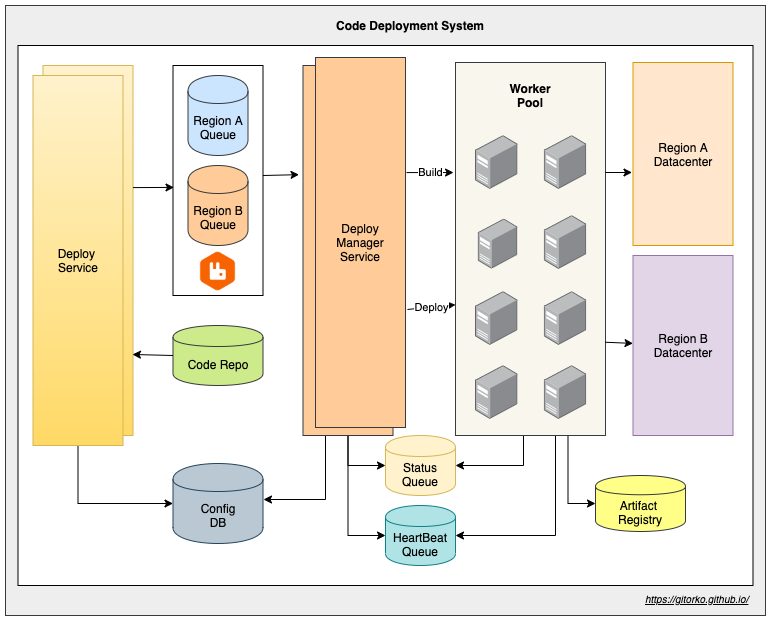

The diagram above was exported from draw.io. Its source (the exported page's mxGraphModel, read from the mxfile embedded in the PNG):
<mxGraphModel dx="1106" dy="852" grid="1" gridSize="10" guides="1" tooltips="1" connect="1" arrows="1" fold="1" page="1" pageScale="1" pageWidth="500" pageHeight="1200" math="0" shadow="0">
  <root>
    <mxCell id="0" />
    <mxCell id="1" parent="0" />
    <mxCell id="Yr8T6VVf6BEuZeYZUSKp-39" value="" style="rounded=0;whiteSpace=wrap;html=1;fillColor=#eeeeee;strokeColor=#36393d;" parent="1" vertex="1">
      <mxGeometry x="50" y="90" width="760" height="610" as="geometry" />
    </mxCell>
    <mxCell id="Yr8T6VVf6BEuZeYZUSKp-38" value="" style="rounded=0;whiteSpace=wrap;html=1;" parent="1" vertex="1">
      <mxGeometry x="62.5" y="130" width="735" height="540" as="geometry" />
    </mxCell>
    <mxCell id="Yr8T6VVf6BEuZeYZUSKp-23" style="edgeStyle=orthogonalEdgeStyle;rounded=0;orthogonalLoop=1;jettySize=auto;html=1;entryX=1;entryY=0.5;entryDx=0;entryDy=0;" parent="1" source="Yr8T6VVf6BEuZeYZUSKp-13" target="z6YXWoNiAOWK7_b6notP-1" edge="1">
      <mxGeometry relative="1" as="geometry">
        <Array as="points">
          <mxPoint x="568" y="550" />
        </Array>
        <mxPoint x="510" y="600" as="targetPoint" />
      </mxGeometry>
    </mxCell>
    <mxCell id="upvDa3wD13diWRQRjZNW-2" style="edgeStyle=orthogonalEdgeStyle;rounded=0;orthogonalLoop=1;jettySize=auto;html=1;entryX=1;entryY=0.5;entryDx=0;entryDy=0;" parent="1" source="Yr8T6VVf6BEuZeYZUSKp-13" target="upvDa3wD13diWRQRjZNW-1" edge="1">
      <mxGeometry relative="1" as="geometry">
        <Array as="points">
          <mxPoint x="600" y="620" />
        </Array>
      </mxGeometry>
    </mxCell>
    <mxCell id="p4puHBfMHUqjOAdLFrGy-2" style="edgeStyle=orthogonalEdgeStyle;rounded=0;orthogonalLoop=1;jettySize=auto;html=1;exitX=0.75;exitY=1;exitDx=0;exitDy=0;entryX=0;entryY=0.5;entryDx=0;entryDy=0;" parent="1" source="Yr8T6VVf6BEuZeYZUSKp-13" target="U_R0zgHj33i-SfHEEHCC-2" edge="1">
      <mxGeometry relative="1" as="geometry" />
    </mxCell>
    <mxCell id="Yr8T6VVf6BEuZeYZUSKp-13" value="" style="rounded=0;whiteSpace=wrap;html=1;fillColor=#f9f7ed;strokeColor=#36393d;" parent="1" vertex="1">
      <mxGeometry x="500" y="147" width="150" height="373" as="geometry" />
    </mxCell>
    <mxCell id="Yr8T6VVf6BEuZeYZUSKp-1" value="Service" style="rounded=0;whiteSpace=wrap;html=1;gradientColor=#ffd966;fillColor=#fff2cc;strokeColor=#d6b656;" parent="1" vertex="1">
      <mxGeometry x="87.5" y="150" width="90" height="370" as="geometry" />
    </mxCell>
    <mxCell id="p4puHBfMHUqjOAdLFrGy-1" style="edgeStyle=orthogonalEdgeStyle;rounded=0;orthogonalLoop=1;jettySize=auto;html=1;exitX=0.5;exitY=1;exitDx=0;exitDy=0;entryX=0;entryY=0.5;entryDx=0;entryDy=0;" parent="1" source="Yr8T6VVf6BEuZeYZUSKp-2" target="Yr8T6VVf6BEuZeYZUSKp-3" edge="1">
      <mxGeometry relative="1" as="geometry" />
    </mxCell>
    <mxCell id="Yr8T6VVf6BEuZeYZUSKp-2" value="Deploy &lt;br&gt;Service" style="rounded=0;whiteSpace=wrap;html=1;gradientColor=#ffd966;fillColor=#fff2cc;strokeColor=#d6b656;" parent="1" vertex="1">
      <mxGeometry x="77.5" y="160" width="90" height="370" as="geometry" />
    </mxCell>
    <mxCell id="Yr8T6VVf6BEuZeYZUSKp-3" value="Config&lt;br&gt;DB" style="shape=cylinder;whiteSpace=wrap;html=1;boundedLbl=1;backgroundOutline=1;fillColor=#bac8d3;strokeColor=#23445d;" parent="1" vertex="1">
      <mxGeometry x="217.51" y="548" width="90" height="80" as="geometry" />
    </mxCell>
    <mxCell id="Yr8T6VVf6BEuZeYZUSKp-4" value="Code Repo" style="shape=cylinder;whiteSpace=wrap;html=1;boundedLbl=1;backgroundOutline=1;fillColor=#cdeb8b;strokeColor=#36393d;" parent="1" vertex="1">
      <mxGeometry x="217.5" y="410" width="90" height="60" as="geometry" />
    </mxCell>
    <mxCell id="Yr8T6VVf6BEuZeYZUSKp-5" value="" style="rounded=0;whiteSpace=wrap;html=1;" parent="1" vertex="1">
      <mxGeometry x="217.5" y="150" width="90" height="230" as="geometry" />
    </mxCell>
    <mxCell id="Yr8T6VVf6BEuZeYZUSKp-6" value="Region A&lt;br&gt;Queue" style="shape=cylinder;whiteSpace=wrap;html=1;boundedLbl=1;backgroundOutline=1;fillColor=#cce5ff;strokeColor=#36393d;" parent="1" vertex="1">
      <mxGeometry x="232.5" y="160" width="60" height="80" as="geometry" />
    </mxCell>
    <mxCell id="Yr8T6VVf6BEuZeYZUSKp-7" value="Region B&lt;br&gt;Queue" style="shape=cylinder;whiteSpace=wrap;html=1;boundedLbl=1;backgroundOutline=1;fillColor=#ffcc99;strokeColor=#36393d;" parent="1" vertex="1">
      <mxGeometry x="232.5" y="250" width="60" height="80" as="geometry" />
    </mxCell>
    <mxCell id="Yr8T6VVf6BEuZeYZUSKp-24" style="edgeStyle=orthogonalEdgeStyle;rounded=0;orthogonalLoop=1;jettySize=auto;html=1;" parent="1" source="Yr8T6VVf6BEuZeYZUSKp-11" edge="1">
      <mxGeometry relative="1" as="geometry">
        <Array as="points">
          <mxPoint x="370" y="584" />
        </Array>
        <mxPoint x="308" y="584" as="targetPoint" />
      </mxGeometry>
    </mxCell>
    <mxCell id="z6YXWoNiAOWK7_b6notP-3" style="edgeStyle=orthogonalEdgeStyle;rounded=0;orthogonalLoop=1;jettySize=auto;html=1;exitX=0.5;exitY=1;exitDx=0;exitDy=0;entryX=0;entryY=0.5;entryDx=0;entryDy=0;" parent="1" source="Yr8T6VVf6BEuZeYZUSKp-11" target="z6YXWoNiAOWK7_b6notP-1" edge="1">
      <mxGeometry relative="1" as="geometry" />
    </mxCell>
    <mxCell id="upvDa3wD13diWRQRjZNW-3" style="edgeStyle=orthogonalEdgeStyle;rounded=0;orthogonalLoop=1;jettySize=auto;html=1;entryX=0;entryY=0.5;entryDx=0;entryDy=0;" parent="1" source="Yr8T6VVf6BEuZeYZUSKp-11" target="upvDa3wD13diWRQRjZNW-1" edge="1">
      <mxGeometry relative="1" as="geometry" />
    </mxCell>
    <mxCell id="Yr8T6VVf6BEuZeYZUSKp-11" value="Deploy&lt;br&gt;Manager&lt;br&gt;Service" style="rounded=0;whiteSpace=wrap;html=1;fillColor=#ffcc99;strokeColor=#36393d;" parent="1" vertex="1">
      <mxGeometry x="347.5" y="150" width="90" height="370" as="geometry" />
    </mxCell>
    <mxCell id="Yr8T6VVf6BEuZeYZUSKp-12" value="" style="points=[];aspect=fixed;html=1;align=center;shadow=0;dashed=0;image;image=img/lib/allied_telesis/computer_and_terminals/Server_Desktop.svg;" parent="1" vertex="1">
      <mxGeometry x="520" y="220" width="42.599999999999994" height="54" as="geometry" />
    </mxCell>
    <mxCell id="Yr8T6VVf6BEuZeYZUSKp-14" value="" style="points=[];aspect=fixed;html=1;align=center;shadow=0;dashed=0;image;image=img/lib/allied_telesis/computer_and_terminals/Server_Desktop.svg;" parent="1" vertex="1">
      <mxGeometry x="588.7" y="220" width="42.599999999999994" height="54" as="geometry" />
    </mxCell>
    <mxCell id="Yr8T6VVf6BEuZeYZUSKp-15" value="" style="points=[];aspect=fixed;html=1;align=center;shadow=0;dashed=0;image;image=img/lib/allied_telesis/computer_and_terminals/Server_Desktop.svg;" parent="1" vertex="1">
      <mxGeometry x="522.5" y="303.17" width="40.1" height="50.83" as="geometry" />
    </mxCell>
    <mxCell id="Yr8T6VVf6BEuZeYZUSKp-16" value="" style="points=[];aspect=fixed;html=1;align=center;shadow=0;dashed=0;image;image=img/lib/allied_telesis/computer_and_terminals/Server_Desktop.svg;" parent="1" vertex="1">
      <mxGeometry x="588.7" y="300" width="42.599999999999994" height="54" as="geometry" />
    </mxCell>
    <mxCell id="Yr8T6VVf6BEuZeYZUSKp-17" value="" style="points=[];aspect=fixed;html=1;align=center;shadow=0;dashed=0;image;image=img/lib/allied_telesis/computer_and_terminals/Server_Desktop.svg;" parent="1" vertex="1">
      <mxGeometry x="520" y="376" width="42.599999999999994" height="54" as="geometry" />
    </mxCell>
    <mxCell id="Yr8T6VVf6BEuZeYZUSKp-18" value="" style="points=[];aspect=fixed;html=1;align=center;shadow=0;dashed=0;image;image=img/lib/allied_telesis/computer_and_terminals/Server_Desktop.svg;" parent="1" vertex="1">
      <mxGeometry x="588.7" y="376" width="42.599999999999994" height="54" as="geometry" />
    </mxCell>
    <mxCell id="Yr8T6VVf6BEuZeYZUSKp-19" value="" style="points=[];aspect=fixed;html=1;align=center;shadow=0;dashed=0;image;image=img/lib/allied_telesis/computer_and_terminals/Server_Desktop.svg;" parent="1" vertex="1">
      <mxGeometry x="520" y="450" width="42.599999999999994" height="54" as="geometry" />
    </mxCell>
    <mxCell id="Yr8T6VVf6BEuZeYZUSKp-20" value="" style="points=[];aspect=fixed;html=1;align=center;shadow=0;dashed=0;image;image=img/lib/allied_telesis/computer_and_terminals/Server_Desktop.svg;" parent="1" vertex="1">
      <mxGeometry x="588.7" y="450" width="42.599999999999994" height="54" as="geometry" />
    </mxCell>
    <mxCell id="Yr8T6VVf6BEuZeYZUSKp-21" value="Worker Pool" style="text;html=1;strokeColor=none;fillColor=none;align=center;verticalAlign=middle;whiteSpace=wrap;rounded=0;fontStyle=1" parent="1" vertex="1">
      <mxGeometry x="540" y="170" width="70" height="20" as="geometry" />
    </mxCell>
    <mxCell id="Yr8T6VVf6BEuZeYZUSKp-27" value="Region A&lt;br&gt;Datacenter" style="rounded=0;whiteSpace=wrap;html=1;fillColor=#ffe6cc;strokeColor=#d79b00;" parent="1" vertex="1">
      <mxGeometry x="677.5" y="147" width="100" height="183" as="geometry" />
    </mxCell>
    <mxCell id="Yr8T6VVf6BEuZeYZUSKp-29" value="Region B&lt;br&gt;Datacenter" style="rounded=0;whiteSpace=wrap;html=1;fillColor=#e1d5e7;strokeColor=#9673a6;" parent="1" vertex="1">
      <mxGeometry x="677.5" y="340" width="100" height="180" as="geometry" />
    </mxCell>
    <mxCell id="Yr8T6VVf6BEuZeYZUSKp-32" value="" style="endArrow=classic;html=1;entryX=-0.01;entryY=0.601;entryDx=0;entryDy=0;entryPerimeter=0;" parent="1" target="Yr8T6VVf6BEuZeYZUSKp-27" edge="1">
      <mxGeometry width="50" height="50" relative="1" as="geometry">
        <mxPoint x="650" y="257" as="sourcePoint" />
        <mxPoint x="687.5" y="210" as="targetPoint" />
      </mxGeometry>
    </mxCell>
    <mxCell id="Yr8T6VVf6BEuZeYZUSKp-34" value="" style="endArrow=classic;html=1;exitX=1;exitY=0.75;exitDx=0;exitDy=0;" parent="1" source="Yr8T6VVf6BEuZeYZUSKp-13" target="Yr8T6VVf6BEuZeYZUSKp-29" edge="1">
      <mxGeometry width="50" height="50" relative="1" as="geometry">
        <mxPoint x="657.5" y="277" as="sourcePoint" />
        <mxPoint x="696.5" y="276.98299999999995" as="targetPoint" />
      </mxGeometry>
    </mxCell>
    <mxCell id="Yr8T6VVf6BEuZeYZUSKp-35" value="Build" style="endArrow=classic;html=1;entryX=-0.013;entryY=0.295;entryDx=0;entryDy=0;exitX=1.011;exitY=0.311;exitDx=0;exitDy=0;entryPerimeter=0;exitPerimeter=0;" parent="1" source="4ZZs322Itz050thBsr_K-1" target="Yr8T6VVf6BEuZeYZUSKp-13" edge="1">
      <mxGeometry width="50" height="50" relative="1" as="geometry">
        <mxPoint x="437.5" y="259" as="sourcePoint" />
        <mxPoint x="487.5" y="257.5" as="targetPoint" />
      </mxGeometry>
    </mxCell>
    <mxCell id="Yr8T6VVf6BEuZeYZUSKp-36" value="" style="endArrow=classic;html=1;entryX=-0.044;entryY=0.295;entryDx=0;entryDy=0;entryPerimeter=0;" parent="1" target="Yr8T6VVf6BEuZeYZUSKp-11" edge="1">
      <mxGeometry width="50" height="50" relative="1" as="geometry">
        <mxPoint x="307.5" y="260" as="sourcePoint" />
        <mxPoint x="357.5" y="210" as="targetPoint" />
      </mxGeometry>
    </mxCell>
    <mxCell id="Yr8T6VVf6BEuZeYZUSKp-37" value="" style="endArrow=classic;html=1;exitX=1;exitY=0.33;exitDx=0;exitDy=0;exitPerimeter=0;entryX=0.011;entryY=0.53;entryDx=0;entryDy=0;entryPerimeter=0;" parent="1" source="Yr8T6VVf6BEuZeYZUSKp-1" target="Yr8T6VVf6BEuZeYZUSKp-5" edge="1">
      <mxGeometry width="50" height="50" relative="1" as="geometry">
        <mxPoint x="177.5" y="290" as="sourcePoint" />
        <mxPoint x="227.5" y="240" as="targetPoint" />
      </mxGeometry>
    </mxCell>
    <mxCell id="Yr8T6VVf6BEuZeYZUSKp-40" value="Code Deployment System" style="text;html=1;strokeColor=none;fillColor=none;align=center;verticalAlign=middle;whiteSpace=wrap;rounded=0;fontStyle=1" parent="1" vertex="1">
      <mxGeometry x="350" y="100" width="210" height="20" as="geometry" />
    </mxCell>
    <UserObject label="&lt;i&gt;&lt;u&gt;&lt;font style=&quot;font-size: 10px&quot;&gt;https://gitorko.github.io/&lt;/font&gt;&lt;/u&gt;&lt;/i&gt;" link="https://gitorko.github.io/" id="Yr8T6VVf6BEuZeYZUSKp-41">
      <mxCell style="text;html=1;" parent="1" vertex="1">
        <mxGeometry x="687.5" y="670" width="110" height="30" as="geometry" />
      </mxCell>
    </UserObject>
    <mxCell id="Yr8T6VVf6BEuZeYZUSKp-42" value="" style="shape=image;aspect=fixed;image=data:image/png,(base64 omitted: 3240 chars);" parent="1" vertex="1">
      <mxGeometry x="244.69" y="336" width="35.63" height="40" as="geometry" />
    </mxCell>
    <mxCell id="U_R0zgHj33i-SfHEEHCC-1" value="Deploy" style="endArrow=classic;html=1;entryX=0;entryY=0.5;entryDx=0;entryDy=0;exitX=1.022;exitY=0.681;exitDx=0;exitDy=0;exitPerimeter=0;" parent="1" source="4ZZs322Itz050thBsr_K-1" edge="1">
      <mxGeometry width="50" height="50" relative="1" as="geometry">
        <mxPoint x="450" y="390.75" as="sourcePoint" />
        <mxPoint x="500" y="389.25" as="targetPoint" />
      </mxGeometry>
    </mxCell>
    <mxCell id="U_R0zgHj33i-SfHEEHCC-2" value="Artifact &lt;br&gt;Registry" style="shape=cylinder;whiteSpace=wrap;html=1;boundedLbl=1;backgroundOutline=1;fillColor=#ffff88;strokeColor=#36393d;" parent="1" vertex="1">
      <mxGeometry x="640" y="560" width="90" height="56" as="geometry" />
    </mxCell>
    <mxCell id="HS8T4jREzj5ZY4-a98G9-2" value="" style="endArrow=classic;html=1;exitX=0;exitY=0.5;exitDx=0;exitDy=0;entryX=0.994;entryY=0.781;entryDx=0;entryDy=0;entryPerimeter=0;" parent="1" source="Yr8T6VVf6BEuZeYZUSKp-4" target="Yr8T6VVf6BEuZeYZUSKp-1" edge="1">
      <mxGeometry width="50" height="50" relative="1" as="geometry">
        <mxPoint x="140" y="460" as="sourcePoint" />
        <mxPoint x="190" y="410" as="targetPoint" />
      </mxGeometry>
    </mxCell>
    <mxCell id="z6YXWoNiAOWK7_b6notP-1" value="Status Queue" style="shape=cylinder;whiteSpace=wrap;html=1;boundedLbl=1;backgroundOutline=1;fillColor=#fff2cc;strokeColor=#d6b656;" parent="1" vertex="1">
      <mxGeometry x="430" y="520" width="70" height="60" as="geometry" />
    </mxCell>
    <mxCell id="upvDa3wD13diWRQRjZNW-1" value="HeartBeat&lt;br&gt;Queue" style="shape=cylinder;whiteSpace=wrap;html=1;boundedLbl=1;backgroundOutline=1;fillColor=#b0e3e6;strokeColor=#0e8088;" parent="1" vertex="1">
      <mxGeometry x="430" y="590" width="70" height="60" as="geometry" />
    </mxCell>
    <mxCell id="4ZZs322Itz050thBsr_K-1" value="Deploy&lt;br&gt;Manager&lt;br&gt;Service" style="rounded=0;whiteSpace=wrap;html=1;fillColor=#ffcc99;strokeColor=#36393d;" parent="1" vertex="1">
      <mxGeometry x="360" y="142" width="90" height="370" as="geometry" />
    </mxCell>
  </root>
</mxGraphModel>